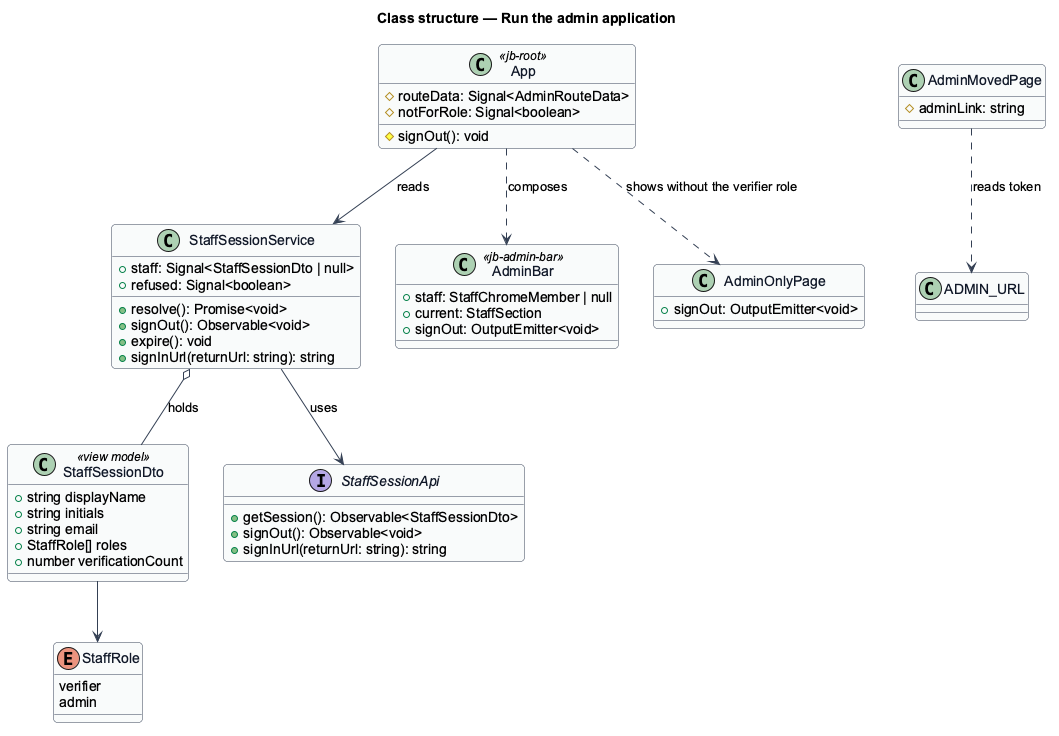

The diagram above was rendered by PlantUML. Its source (embedded in the PNG):
@startuml
skinparam backgroundColor #FFFFFF
skinparam shadowing false
skinparam roundcorner 8
skinparam defaultFontName Arial
skinparam ArrowColor #344054
skinparam class {
  BorderColor #344054
  FontColor #101828
  BackgroundColor #F9FAFB
}
title Class structure — Run the admin application

class StaffSessionDto <<view model>> {
  +string displayName
  +string initials
  +string email
  +StaffRole[] roles
  +number verificationCount
}
enum StaffRole {
  verifier
  admin
}
class StaffSessionService {
  +staff: Signal<StaffSessionDto | null>
  +refused: Signal<boolean>
  +resolve(): Promise<void>
  +signOut(): Observable<void>
  +expire(): void
  +signInUrl(returnUrl: string): string
}
interface StaffSessionApi {
  +getSession(): Observable<StaffSessionDto>
  +signOut(): Observable<void>
  +signInUrl(returnUrl: string): string
}
class App <<jb-root>> {
  #routeData: Signal<AdminRouteData>
  #notForRole: Signal<boolean>
  #signOut(): void
}
class AdminBar <<jb-admin-bar>> {
  +staff: StaffChromeMember | null
  +current: StaffSection
  +signOut: OutputEmitter<void>
}
class AdminOnlyPage {
  +signOut: OutputEmitter<void>
}
class AdminMovedPage {
  #adminLink: string
}
StaffSessionService --> StaffSessionApi : uses
StaffSessionService o-- StaffSessionDto : holds
StaffSessionDto --> StaffRole
App --> StaffSessionService : reads
App ..> AdminBar : composes
App ..> AdminOnlyPage : shows without the verifier role
AdminMovedPage ..> "ADMIN_URL" : reads token
@enduml